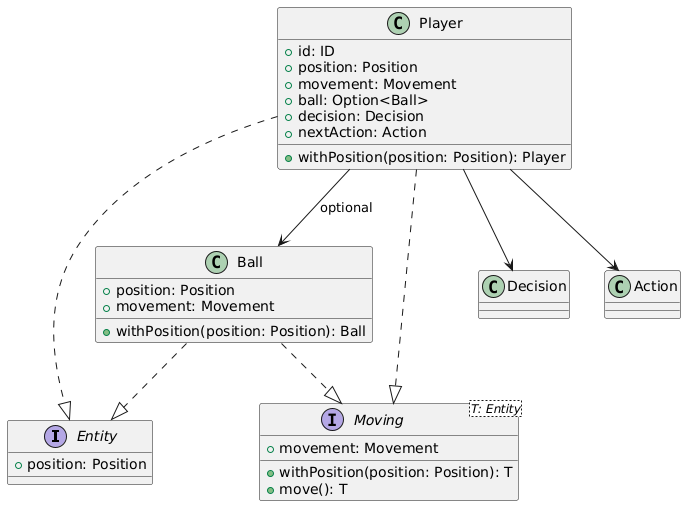

The diagram above was rendered by PlantUML. Its source (embedded in the PNG):
@startuml
' === Base trait ===
interface Entity {
  +position: Position
}

' === Trait Moving ===
interface Moving<T: Entity> {
  +movement: Movement
  +withPosition(position: Position): T
  +move(): T
}

' === Concrete classes ===
class Player {
  +id: ID
  +position: Position
  +movement: Movement
  +ball: Option<Ball>
  +decision: Decision
  +nextAction: Action
  +withPosition(position: Position): Player
}

class Ball {
  +position: Position
  +movement: Movement
  +withPosition(position: Position): Ball
}

' === Inheritance relationships ===
Player ..|> Entity
Player ..|> Moving
Ball ..|> Entity
Ball ..|> Moving

' === Dependencies ===
Player --> Ball : optional
Player --> Decision
Player --> Action
@enduml